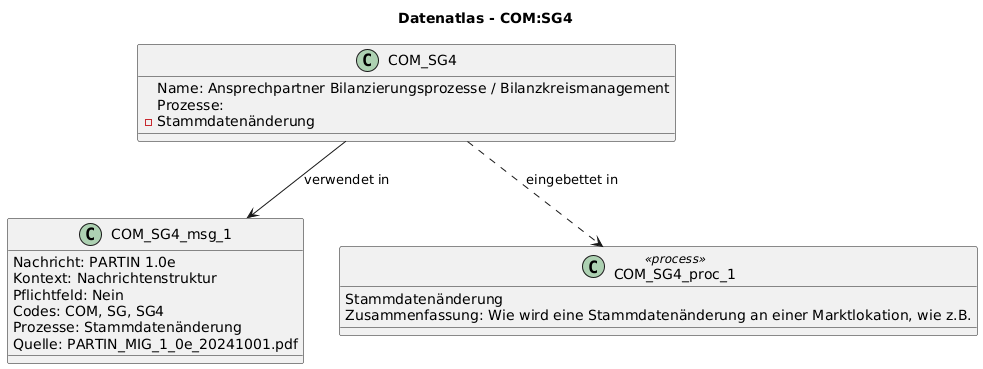

The diagram above was rendered by PlantUML. Its source (embedded in the PNG):
@startuml
title Datenatlas - COM:SG4
class COM_SG4 {
  Name: Ansprechpartner Bilanzierungsprozesse / Bilanzkreismanagement
  Prozesse:
    - Stammdatenänderung
}
class COM_SG4_msg_1 {
  Nachricht: PARTIN 1.0e
  Kontext: Nachrichtenstruktur
  Pflichtfeld: Nein
  Codes: COM, SG, SG4
  Prozesse: Stammdatenänderung
  Quelle: PARTIN_MIG_1_0e_20241001.pdf
}
COM_SG4 --> COM_SG4_msg_1 : verwendet in
class COM_SG4_proc_1 <<process>> {
  Stammdatenänderung
  Zusammenfassung: Wie wird eine Stammdatenänderung an einer Marktlokation, wie z.B.
}
COM_SG4 ..> COM_SG4_proc_1 : eingebettet in
@enduml